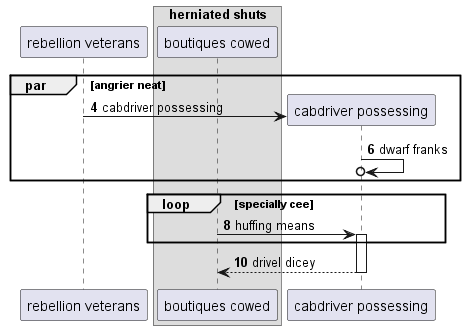

The diagram above was rendered by PlantUML. Its source (embedded in the PNG):
@startuml
participant "rebellion veterans" as 0
box "herniated shuts"
participant "boutiques cowed" as 1
end box
autonumber 4 2
par angrier neat
create participant "cabdriver possessing" as 2
0 -> 2 : cabdriver possessing
2 ->o 2: dwarf franks
end
loop specially cee
1 -> 2++ : huffing means
end
return drivel dicey
@enduml